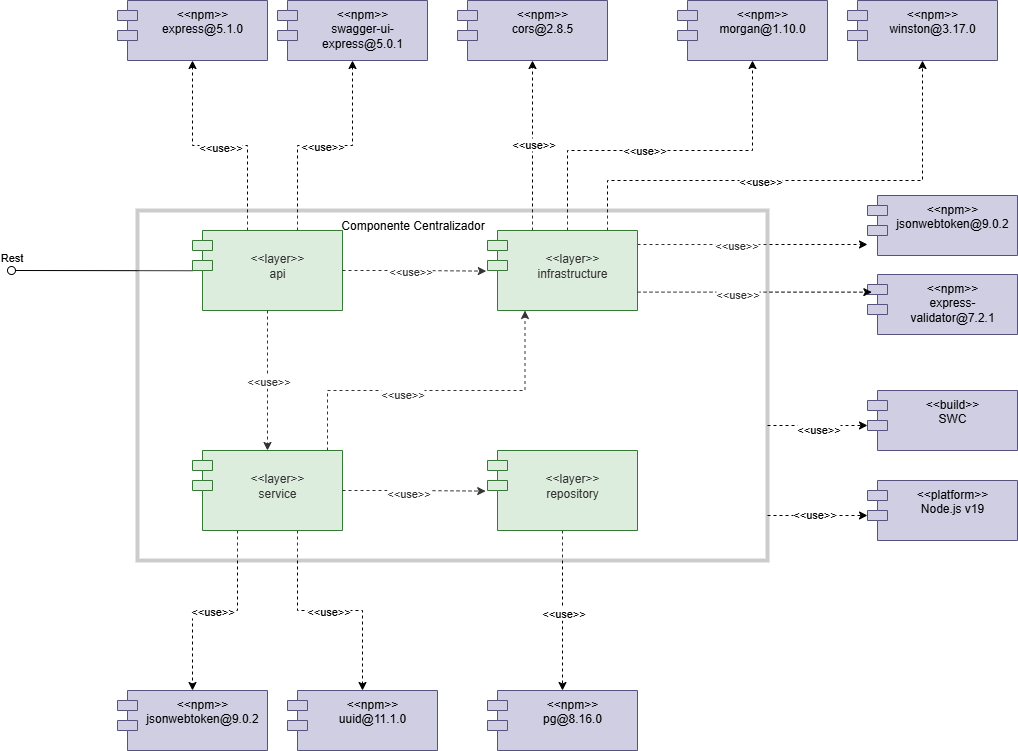

The diagram above was exported from draw.io. Its source (the exported page's mxGraphModel, read from the mxfile embedded in the PNG):
<mxGraphModel dx="-2090" dy="824" grid="1" gridSize="10" guides="1" tooltips="1" connect="1" arrows="1" fold="1" page="1" pageScale="1" pageWidth="827" pageHeight="1169" math="0" shadow="0">
  <root>
    <mxCell id="0" />
    <mxCell id="1" parent="0" />
    <mxCell id="2FbqhgivkmNWkqG3TazO-115" style="edgeStyle=orthogonalEdgeStyle;rounded=0;orthogonalLoop=1;jettySize=auto;html=1;entryX=0.25;entryY=1;entryDx=0;entryDy=0;dashed=1;" edge="1" parent="1" source="2FbqhgivkmNWkqG3TazO-92" target="2FbqhgivkmNWkqG3TazO-114">
      <mxGeometry relative="1" as="geometry">
        <Array as="points">
          <mxPoint x="3750" y="720" />
          <mxPoint x="3948" y="720" />
        </Array>
      </mxGeometry>
    </mxCell>
    <mxCell id="2FbqhgivkmNWkqG3TazO-143" value="&amp;lt;&amp;lt;use&amp;gt;&amp;gt;" style="edgeLabel;html=1;align=center;verticalAlign=middle;resizable=0;points=[];" vertex="1" connectable="0" parent="2FbqhgivkmNWkqG3TazO-115">
      <mxGeometry x="-0.2034" y="-3" relative="1" as="geometry">
        <mxPoint as="offset" />
      </mxGeometry>
    </mxCell>
    <mxCell id="2FbqhgivkmNWkqG3TazO-123" style="edgeStyle=orthogonalEdgeStyle;rounded=0;orthogonalLoop=1;jettySize=auto;html=1;dashed=1;" edge="1" parent="1" source="2FbqhgivkmNWkqG3TazO-92" target="2FbqhgivkmNWkqG3TazO-122">
      <mxGeometry relative="1" as="geometry">
        <Array as="points">
          <mxPoint x="3660" y="940" />
          <mxPoint x="3615" y="940" />
        </Array>
      </mxGeometry>
    </mxCell>
    <mxCell id="2FbqhgivkmNWkqG3TazO-146" value="&amp;lt;&amp;lt;use&amp;gt;&amp;gt;" style="edgeLabel;html=1;align=center;verticalAlign=middle;resizable=0;points=[];" vertex="1" connectable="0" parent="2FbqhgivkmNWkqG3TazO-123">
      <mxGeometry x="0.03" relative="1" as="geometry">
        <mxPoint as="offset" />
      </mxGeometry>
    </mxCell>
    <mxCell id="2FbqhgivkmNWkqG3TazO-126" style="edgeStyle=orthogonalEdgeStyle;rounded=0;orthogonalLoop=1;jettySize=auto;html=1;dashed=1;" edge="1" parent="1" source="2FbqhgivkmNWkqG3TazO-92" target="2FbqhgivkmNWkqG3TazO-125">
      <mxGeometry relative="1" as="geometry">
        <Array as="points">
          <mxPoint x="3720" y="940" />
          <mxPoint x="3785" y="940" />
        </Array>
      </mxGeometry>
    </mxCell>
    <mxCell id="2FbqhgivkmNWkqG3TazO-145" value="&amp;lt;&amp;lt;use&amp;gt;&amp;gt;" style="edgeLabel;html=1;align=center;verticalAlign=middle;resizable=0;points=[];" vertex="1" connectable="0" parent="2FbqhgivkmNWkqG3TazO-126">
      <mxGeometry x="-0.0654" relative="1" as="geometry">
        <mxPoint x="5" as="offset" />
      </mxGeometry>
    </mxCell>
    <mxCell id="2FbqhgivkmNWkqG3TazO-92" value="&lt;font style=&quot;color: light-dark(rgb(0, 0, 0), rgb(0, 0, 0));&quot;&gt;&lt;br&gt;&amp;lt;&amp;lt;layer&amp;gt;&amp;gt;&lt;br&gt;service&lt;/font&gt;" style="shape=module;align=left;spacingLeft=20;align=center;verticalAlign=top;whiteSpace=wrap;html=1;fillColor=light-dark(#D5E8D4,#164D25);fontColor=#ffffff;strokeColor=#005700;" vertex="1" parent="1">
      <mxGeometry x="3615" y="780" width="150" height="80" as="geometry" />
    </mxCell>
    <mxCell id="2FbqhgivkmNWkqG3TazO-128" style="edgeStyle=orthogonalEdgeStyle;rounded=0;orthogonalLoop=1;jettySize=auto;html=1;dashed=1;" edge="1" parent="1" source="2FbqhgivkmNWkqG3TazO-94" target="2FbqhgivkmNWkqG3TazO-127">
      <mxGeometry relative="1" as="geometry" />
    </mxCell>
    <mxCell id="2FbqhgivkmNWkqG3TazO-147" value="&amp;lt;&amp;lt;use&amp;gt;&amp;gt;" style="edgeLabel;html=1;align=center;verticalAlign=middle;resizable=0;points=[];" vertex="1" connectable="0" parent="2FbqhgivkmNWkqG3TazO-128">
      <mxGeometry x="0.0214" relative="1" as="geometry">
        <mxPoint as="offset" />
      </mxGeometry>
    </mxCell>
    <mxCell id="2FbqhgivkmNWkqG3TazO-94" value="&lt;font style=&quot;color: light-dark(rgb(0, 0, 0), rgb(0, 0, 0));&quot;&gt;&lt;br&gt;&amp;lt;&amp;lt;layer&amp;gt;&amp;gt;&lt;br&gt;repository&lt;/font&gt;" style="shape=module;align=left;spacingLeft=20;align=center;verticalAlign=top;whiteSpace=wrap;html=1;fillColor=light-dark(#D5E8D4,#164D25);fontColor=#ffffff;strokeColor=#005700;" vertex="1" parent="1">
      <mxGeometry x="3910" y="780" width="150" height="80" as="geometry" />
    </mxCell>
    <mxCell id="2FbqhgivkmNWkqG3TazO-119" style="edgeStyle=orthogonalEdgeStyle;rounded=0;orthogonalLoop=1;jettySize=auto;html=1;entryX=0.5;entryY=1;entryDx=0;entryDy=0;dashed=1;" edge="1" parent="1" source="2FbqhgivkmNWkqG3TazO-95" target="2FbqhgivkmNWkqG3TazO-118">
      <mxGeometry relative="1" as="geometry">
        <Array as="points">
          <mxPoint x="3670" y="475" />
          <mxPoint x="3615" y="475" />
        </Array>
      </mxGeometry>
    </mxCell>
    <mxCell id="2FbqhgivkmNWkqG3TazO-154" value="&amp;lt;&amp;lt;use&amp;gt;&amp;gt;" style="edgeLabel;html=1;align=center;verticalAlign=middle;resizable=0;points=[];" vertex="1" connectable="0" parent="2FbqhgivkmNWkqG3TazO-119">
      <mxGeometry x="0.0019" y="1" relative="1" as="geometry">
        <mxPoint as="offset" />
      </mxGeometry>
    </mxCell>
    <mxCell id="2FbqhgivkmNWkqG3TazO-121" style="edgeStyle=orthogonalEdgeStyle;rounded=0;orthogonalLoop=1;jettySize=auto;html=1;entryX=0.5;entryY=1;entryDx=0;entryDy=0;dashed=1;" edge="1" parent="1" source="2FbqhgivkmNWkqG3TazO-95" target="2FbqhgivkmNWkqG3TazO-120">
      <mxGeometry relative="1" as="geometry">
        <Array as="points">
          <mxPoint x="3720" y="475" />
          <mxPoint x="3775" y="475" />
        </Array>
      </mxGeometry>
    </mxCell>
    <mxCell id="2FbqhgivkmNWkqG3TazO-153" value="&amp;lt;&amp;lt;use&amp;gt;&amp;gt;" style="edgeLabel;html=1;align=center;verticalAlign=middle;resizable=0;points=[];" vertex="1" connectable="0" parent="2FbqhgivkmNWkqG3TazO-121">
      <mxGeometry x="-0.0273" relative="1" as="geometry">
        <mxPoint as="offset" />
      </mxGeometry>
    </mxCell>
    <mxCell id="2FbqhgivkmNWkqG3TazO-95" value="&lt;font style=&quot;color: light-dark(rgb(0, 0, 0), rgb(0, 0, 0));&quot;&gt;&lt;br&gt;&amp;lt;&amp;lt;layer&amp;gt;&amp;gt;&lt;br&gt;api&lt;/font&gt;" style="shape=module;align=left;spacingLeft=20;align=center;verticalAlign=top;whiteSpace=wrap;html=1;fillColor=light-dark(#D5E8D4,#164D25);fontColor=#ffffff;strokeColor=#005700;" vertex="1" parent="1">
      <mxGeometry x="3615" y="560" width="150" height="80" as="geometry" />
    </mxCell>
    <mxCell id="2FbqhgivkmNWkqG3TazO-96" style="edgeStyle=orthogonalEdgeStyle;rounded=0;orthogonalLoop=1;jettySize=auto;html=1;entryX=-0.008;entryY=0.508;entryDx=0;entryDy=0;entryPerimeter=0;dashed=1;" edge="1" parent="1" source="2FbqhgivkmNWkqG3TazO-95" target="2FbqhgivkmNWkqG3TazO-114">
      <mxGeometry relative="1" as="geometry">
        <Array as="points" />
      </mxGeometry>
    </mxCell>
    <mxCell id="2FbqhgivkmNWkqG3TazO-155" value="&amp;lt;&amp;lt;use&amp;gt;&amp;gt;" style="edgeLabel;html=1;align=center;verticalAlign=middle;resizable=0;points=[];" vertex="1" connectable="0" parent="2FbqhgivkmNWkqG3TazO-96">
      <mxGeometry x="-0.0778" relative="1" as="geometry">
        <mxPoint as="offset" />
      </mxGeometry>
    </mxCell>
    <mxCell id="2FbqhgivkmNWkqG3TazO-98" style="edgeStyle=orthogonalEdgeStyle;rounded=0;orthogonalLoop=1;jettySize=auto;html=1;dashed=1;" edge="1" parent="1" source="2FbqhgivkmNWkqG3TazO-95" target="2FbqhgivkmNWkqG3TazO-92">
      <mxGeometry relative="1" as="geometry">
        <Array as="points">
          <mxPoint x="3690" y="770" />
          <mxPoint x="3690" y="770" />
        </Array>
      </mxGeometry>
    </mxCell>
    <mxCell id="2FbqhgivkmNWkqG3TazO-142" value="&amp;lt;&amp;lt;use&amp;gt;&amp;gt;" style="edgeLabel;html=1;align=center;verticalAlign=middle;resizable=0;points=[];" vertex="1" connectable="0" parent="2FbqhgivkmNWkqG3TazO-98">
      <mxGeometry x="0.0449" y="4" relative="1" as="geometry">
        <mxPoint x="-4" y="-3" as="offset" />
      </mxGeometry>
    </mxCell>
    <mxCell id="2FbqhgivkmNWkqG3TazO-112" value="" style="endArrow=none;html=1;rounded=0;align=center;verticalAlign=top;endFill=0;labelBackgroundColor=none;endSize=2;exitX=-0.001;exitY=0.503;exitDx=0;exitDy=0;exitPerimeter=0;" edge="1" source="2FbqhgivkmNWkqG3TazO-95" target="2FbqhgivkmNWkqG3TazO-113" parent="1">
      <mxGeometry relative="1" as="geometry">
        <mxPoint x="3540" y="600" as="sourcePoint" />
      </mxGeometry>
    </mxCell>
    <mxCell id="2FbqhgivkmNWkqG3TazO-113" value="Rest" style="ellipse;html=1;fontSize=11;align=center;fillColor=none;points=[];aspect=fixed;resizable=0;verticalAlign=bottom;labelPosition=center;verticalLabelPosition=top;flipH=1;" vertex="1" parent="1">
      <mxGeometry x="3430" y="596" width="8" height="8" as="geometry" />
    </mxCell>
    <mxCell id="2FbqhgivkmNWkqG3TazO-130" style="edgeStyle=orthogonalEdgeStyle;rounded=0;orthogonalLoop=1;jettySize=auto;html=1;dashed=1;" edge="1" parent="1" source="2FbqhgivkmNWkqG3TazO-114" target="2FbqhgivkmNWkqG3TazO-129">
      <mxGeometry relative="1" as="geometry">
        <Array as="points">
          <mxPoint x="3955" y="530" />
          <mxPoint x="3955" y="530" />
        </Array>
      </mxGeometry>
    </mxCell>
    <mxCell id="2FbqhgivkmNWkqG3TazO-152" value="&amp;lt;&amp;lt;use&amp;gt;&amp;gt;" style="edgeLabel;html=1;align=center;verticalAlign=middle;resizable=0;points=[];" vertex="1" connectable="0" parent="2FbqhgivkmNWkqG3TazO-130">
      <mxGeometry x="0.0218" relative="1" as="geometry">
        <mxPoint as="offset" />
      </mxGeometry>
    </mxCell>
    <mxCell id="2FbqhgivkmNWkqG3TazO-133" style="edgeStyle=orthogonalEdgeStyle;rounded=0;orthogonalLoop=1;jettySize=auto;html=1;entryX=0.5;entryY=1;entryDx=0;entryDy=0;dashed=1;" edge="1" parent="1" source="2FbqhgivkmNWkqG3TazO-114" target="2FbqhgivkmNWkqG3TazO-132">
      <mxGeometry relative="1" as="geometry">
        <Array as="points">
          <mxPoint x="3990" y="480" />
          <mxPoint x="4175" y="480" />
        </Array>
      </mxGeometry>
    </mxCell>
    <mxCell id="2FbqhgivkmNWkqG3TazO-151" value="&amp;lt;&amp;lt;use&amp;gt;&amp;gt;" style="edgeLabel;html=1;align=center;verticalAlign=middle;resizable=0;points=[];" vertex="1" connectable="0" parent="2FbqhgivkmNWkqG3TazO-133">
      <mxGeometry x="-0.1219" y="1" relative="1" as="geometry">
        <mxPoint as="offset" />
      </mxGeometry>
    </mxCell>
    <mxCell id="2FbqhgivkmNWkqG3TazO-135" style="edgeStyle=orthogonalEdgeStyle;rounded=0;orthogonalLoop=1;jettySize=auto;html=1;entryX=0.5;entryY=1;entryDx=0;entryDy=0;dashed=1;" edge="1" parent="1" source="2FbqhgivkmNWkqG3TazO-114" target="2FbqhgivkmNWkqG3TazO-134">
      <mxGeometry relative="1" as="geometry">
        <Array as="points">
          <mxPoint x="4030" y="510" />
          <mxPoint x="4345" y="510" />
        </Array>
      </mxGeometry>
    </mxCell>
    <mxCell id="2FbqhgivkmNWkqG3TazO-150" value="&amp;lt;&amp;lt;use&amp;gt;&amp;gt;" style="edgeLabel;html=1;align=center;verticalAlign=middle;resizable=0;points=[];" vertex="1" connectable="0" parent="2FbqhgivkmNWkqG3TazO-135">
      <mxGeometry x="-0.1688" relative="1" as="geometry">
        <mxPoint as="offset" />
      </mxGeometry>
    </mxCell>
    <mxCell id="2FbqhgivkmNWkqG3TazO-137" style="edgeStyle=orthogonalEdgeStyle;rounded=0;orthogonalLoop=1;jettySize=auto;html=1;dashed=1;" edge="1" parent="1" source="2FbqhgivkmNWkqG3TazO-114" target="2FbqhgivkmNWkqG3TazO-136">
      <mxGeometry relative="1" as="geometry">
        <Array as="points">
          <mxPoint x="4220" y="574" />
          <mxPoint x="4220" y="574" />
        </Array>
      </mxGeometry>
    </mxCell>
    <mxCell id="2FbqhgivkmNWkqG3TazO-149" value="&amp;lt;&amp;lt;use&amp;gt;&amp;gt;" style="edgeLabel;html=1;align=center;verticalAlign=middle;resizable=0;points=[];" vertex="1" connectable="0" parent="2FbqhgivkmNWkqG3TazO-137">
      <mxGeometry x="-0.2095" relative="1" as="geometry">
        <mxPoint x="7" as="offset" />
      </mxGeometry>
    </mxCell>
    <mxCell id="2FbqhgivkmNWkqG3TazO-114" value="&lt;font style=&quot;color: light-dark(rgb(0, 0, 0), rgb(0, 0, 0));&quot;&gt;&lt;br&gt;&amp;lt;&amp;lt;layer&amp;gt;&amp;gt;&lt;br&gt;infrastructure&lt;/font&gt;" style="shape=module;align=left;spacingLeft=20;align=center;verticalAlign=top;whiteSpace=wrap;html=1;fillColor=light-dark(#D5E8D4,#164D25);fontColor=#ffffff;strokeColor=#005700;" vertex="1" parent="1">
      <mxGeometry x="3910" y="560" width="150" height="80" as="geometry" />
    </mxCell>
    <mxCell id="2FbqhgivkmNWkqG3TazO-116" style="edgeStyle=orthogonalEdgeStyle;rounded=0;orthogonalLoop=1;jettySize=auto;html=1;entryX=-0.012;entryY=0.508;entryDx=0;entryDy=0;entryPerimeter=0;dashed=1;" edge="1" parent="1" source="2FbqhgivkmNWkqG3TazO-92" target="2FbqhgivkmNWkqG3TazO-94">
      <mxGeometry relative="1" as="geometry" />
    </mxCell>
    <mxCell id="2FbqhgivkmNWkqG3TazO-144" value="&amp;lt;&amp;lt;use&amp;gt;&amp;gt;" style="edgeLabel;html=1;align=center;verticalAlign=middle;resizable=0;points=[];" vertex="1" connectable="0" parent="2FbqhgivkmNWkqG3TazO-116">
      <mxGeometry x="-0.0938" y="-2" relative="1" as="geometry">
        <mxPoint as="offset" />
      </mxGeometry>
    </mxCell>
    <mxCell id="2FbqhgivkmNWkqG3TazO-118" value="&amp;lt;&amp;lt;npm&amp;gt;&amp;gt;&lt;div&gt;express@5.1.0&lt;/div&gt;" style="shape=module;align=left;spacingLeft=20;align=center;verticalAlign=top;whiteSpace=wrap;html=1;fillColor=#d0cee2;strokeColor=#56517e;" vertex="1" parent="1">
      <mxGeometry x="3540" y="330" width="150" height="60" as="geometry" />
    </mxCell>
    <mxCell id="2FbqhgivkmNWkqG3TazO-120" value="&amp;lt;&amp;lt;npm&amp;gt;&amp;gt;&lt;div&gt;swagger-ui-express@5.0.1&lt;/div&gt;" style="shape=module;align=left;spacingLeft=20;align=center;verticalAlign=top;whiteSpace=wrap;html=1;fillColor=#d0cee2;strokeColor=#56517e;" vertex="1" parent="1">
      <mxGeometry x="3700" y="330" width="150" height="60" as="geometry" />
    </mxCell>
    <mxCell id="2FbqhgivkmNWkqG3TazO-122" value="&amp;lt;&amp;lt;npm&amp;gt;&amp;gt;&lt;div&gt;jsonwebtoken@9.0.2&lt;/div&gt;" style="shape=module;align=left;spacingLeft=20;align=center;verticalAlign=top;whiteSpace=wrap;html=1;fillColor=#d0cee2;strokeColor=#56517e;" vertex="1" parent="1">
      <mxGeometry x="3540" y="1020" width="150" height="60" as="geometry" />
    </mxCell>
    <mxCell id="2FbqhgivkmNWkqG3TazO-125" value="&amp;lt;&amp;lt;npm&amp;gt;&amp;gt;&lt;div&gt;uuid@11.1.0&lt;/div&gt;" style="shape=module;align=left;spacingLeft=20;align=center;verticalAlign=top;whiteSpace=wrap;html=1;fillColor=#d0cee2;strokeColor=#56517e;" vertex="1" parent="1">
      <mxGeometry x="3710" y="1020" width="150" height="60" as="geometry" />
    </mxCell>
    <mxCell id="2FbqhgivkmNWkqG3TazO-127" value="&amp;lt;&amp;lt;npm&amp;gt;&amp;gt;&lt;div&gt;pg@8.16.0&lt;/div&gt;" style="shape=module;align=left;spacingLeft=20;align=center;verticalAlign=top;whiteSpace=wrap;html=1;fillColor=#d0cee2;strokeColor=#56517e;" vertex="1" parent="1">
      <mxGeometry x="3910" y="1020" width="150" height="60" as="geometry" />
    </mxCell>
    <mxCell id="2FbqhgivkmNWkqG3TazO-129" value="&amp;lt;&amp;lt;npm&amp;gt;&amp;gt;&lt;div&gt;cors@2.8.5&lt;/div&gt;" style="shape=module;align=left;spacingLeft=20;align=center;verticalAlign=top;whiteSpace=wrap;html=1;fillColor=#d0cee2;strokeColor=#56517e;" vertex="1" parent="1">
      <mxGeometry x="3880" y="330" width="150" height="60" as="geometry" />
    </mxCell>
    <mxCell id="2FbqhgivkmNWkqG3TazO-132" value="&amp;lt;&amp;lt;npm&amp;gt;&amp;gt;&lt;div&gt;morgan@1.10.0&lt;/div&gt;" style="shape=module;align=left;spacingLeft=20;align=center;verticalAlign=top;whiteSpace=wrap;html=1;fillColor=#d0cee2;strokeColor=#56517e;" vertex="1" parent="1">
      <mxGeometry x="4100" y="330" width="150" height="60" as="geometry" />
    </mxCell>
    <mxCell id="2FbqhgivkmNWkqG3TazO-134" value="&amp;lt;&amp;lt;npm&amp;gt;&amp;gt;&lt;div&gt;winston@3.17.0&lt;/div&gt;" style="shape=module;align=left;spacingLeft=20;align=center;verticalAlign=top;whiteSpace=wrap;html=1;fillColor=#d0cee2;strokeColor=#56517e;" vertex="1" parent="1">
      <mxGeometry x="4270" y="330" width="150" height="60" as="geometry" />
    </mxCell>
    <mxCell id="2FbqhgivkmNWkqG3TazO-136" value="&amp;lt;&amp;lt;npm&amp;gt;&amp;gt;&lt;br&gt;&lt;div&gt;&lt;span style=&quot;background-color: transparent; color: light-dark(rgb(0, 0, 0), rgb(255, 255, 255));&quot;&gt;jsonwebtoken@9.0.2&lt;/span&gt;&lt;/div&gt;" style="shape=module;align=left;spacingLeft=20;align=center;verticalAlign=top;whiteSpace=wrap;html=1;fillColor=#d0cee2;strokeColor=#56517e;" vertex="1" parent="1">
      <mxGeometry x="4290" y="525" width="150" height="60" as="geometry" />
    </mxCell>
    <mxCell id="2FbqhgivkmNWkqG3TazO-138" value="&amp;lt;&amp;lt;npm&amp;gt;&amp;gt;&lt;br&gt;&lt;div&gt;express-validator@7.2.1&lt;/div&gt;" style="shape=module;align=left;spacingLeft=20;align=center;verticalAlign=top;whiteSpace=wrap;html=1;fillColor=#d0cee2;strokeColor=#56517e;" vertex="1" parent="1">
      <mxGeometry x="4290" y="604" width="150" height="60" as="geometry" />
    </mxCell>
    <mxCell id="2FbqhgivkmNWkqG3TazO-140" style="edgeStyle=orthogonalEdgeStyle;rounded=0;orthogonalLoop=1;jettySize=auto;html=1;entryX=0.029;entryY=0.294;entryDx=0;entryDy=0;entryPerimeter=0;dashed=1;" edge="1" parent="1" source="2FbqhgivkmNWkqG3TazO-114" target="2FbqhgivkmNWkqG3TazO-138">
      <mxGeometry relative="1" as="geometry">
        <Array as="points">
          <mxPoint x="4165" y="622" />
        </Array>
      </mxGeometry>
    </mxCell>
    <mxCell id="2FbqhgivkmNWkqG3TazO-148" value="&amp;lt;&amp;lt;use&amp;gt;&amp;gt;" style="edgeLabel;html=1;align=center;verticalAlign=middle;resizable=0;points=[];" vertex="1" connectable="0" parent="2FbqhgivkmNWkqG3TazO-140">
      <mxGeometry x="-0.1523" y="-2" relative="1" as="geometry">
        <mxPoint as="offset" />
      </mxGeometry>
    </mxCell>
    <mxCell id="2FbqhgivkmNWkqG3TazO-156" value="" style="rounded=0;whiteSpace=wrap;html=1;shadow=0;gradientColor=none;strokeColor=light-dark(#000000,#000000);fillColor=light-dark(#FFFFFF,#B9E0A5);strokeWidth=4;fillStyle=solid;opacity=20;" vertex="1" parent="1">
      <mxGeometry x="3560" y="540" width="630" height="350" as="geometry" />
    </mxCell>
    <mxCell id="2FbqhgivkmNWkqG3TazO-157" value="&amp;lt;&amp;lt;build&amp;gt;&amp;gt;&lt;br&gt;SWC" style="shape=module;align=left;spacingLeft=20;align=center;verticalAlign=top;whiteSpace=wrap;html=1;fillColor=#d0cee2;strokeColor=#56517e;" vertex="1" parent="1">
      <mxGeometry x="4290" y="720" width="150" height="60" as="geometry" />
    </mxCell>
    <mxCell id="2FbqhgivkmNWkqG3TazO-158" style="edgeStyle=orthogonalEdgeStyle;rounded=0;orthogonalLoop=1;jettySize=auto;html=1;entryX=0;entryY=0;entryDx=0;entryDy=35;entryPerimeter=0;dashed=1;" edge="1" parent="1" source="2FbqhgivkmNWkqG3TazO-156" target="2FbqhgivkmNWkqG3TazO-157">
      <mxGeometry relative="1" as="geometry">
        <Array as="points">
          <mxPoint x="4200" y="755" />
          <mxPoint x="4200" y="755" />
        </Array>
      </mxGeometry>
    </mxCell>
    <mxCell id="2FbqhgivkmNWkqG3TazO-160" value="&amp;lt;&amp;lt;use&amp;gt;&amp;gt;" style="edgeLabel;html=1;align=center;verticalAlign=middle;resizable=0;points=[];" vertex="1" connectable="0" parent="2FbqhgivkmNWkqG3TazO-158">
      <mxGeometry x="-0.0056" y="-3" relative="1" as="geometry">
        <mxPoint as="offset" />
      </mxGeometry>
    </mxCell>
    <mxCell id="2FbqhgivkmNWkqG3TazO-159" value="Componente Centralizador" style="text;html=1;align=center;verticalAlign=middle;resizable=0;points=[];autosize=1;strokeColor=none;fillColor=none;" vertex="1" parent="1">
      <mxGeometry x="3750" y="540" width="170" height="30" as="geometry" />
    </mxCell>
    <mxCell id="2FbqhgivkmNWkqG3TazO-161" value="&amp;lt;&amp;lt;platform&amp;gt;&amp;gt;&lt;br&gt;Node.js v19" style="shape=module;align=left;spacingLeft=20;align=center;verticalAlign=top;whiteSpace=wrap;html=1;fillColor=#d0cee2;strokeColor=#56517e;" vertex="1" parent="1">
      <mxGeometry x="4290" y="810" width="150" height="60" as="geometry" />
    </mxCell>
    <mxCell id="2FbqhgivkmNWkqG3TazO-162" style="edgeStyle=orthogonalEdgeStyle;rounded=0;orthogonalLoop=1;jettySize=auto;html=1;entryX=0;entryY=0;entryDx=0;entryDy=35;entryPerimeter=0;dashed=1;" edge="1" parent="1" source="2FbqhgivkmNWkqG3TazO-156" target="2FbqhgivkmNWkqG3TazO-161">
      <mxGeometry relative="1" as="geometry">
        <Array as="points">
          <mxPoint x="4200" y="845" />
          <mxPoint x="4200" y="845" />
        </Array>
      </mxGeometry>
    </mxCell>
    <mxCell id="2FbqhgivkmNWkqG3TazO-163" value="&amp;lt;&amp;lt;use&amp;gt;&amp;gt;" style="edgeLabel;html=1;align=center;verticalAlign=middle;resizable=0;points=[];" vertex="1" connectable="0" parent="2FbqhgivkmNWkqG3TazO-162">
      <mxGeometry x="-0.0889" y="2" relative="1" as="geometry">
        <mxPoint as="offset" />
      </mxGeometry>
    </mxCell>
  </root>
</mxGraphModel>